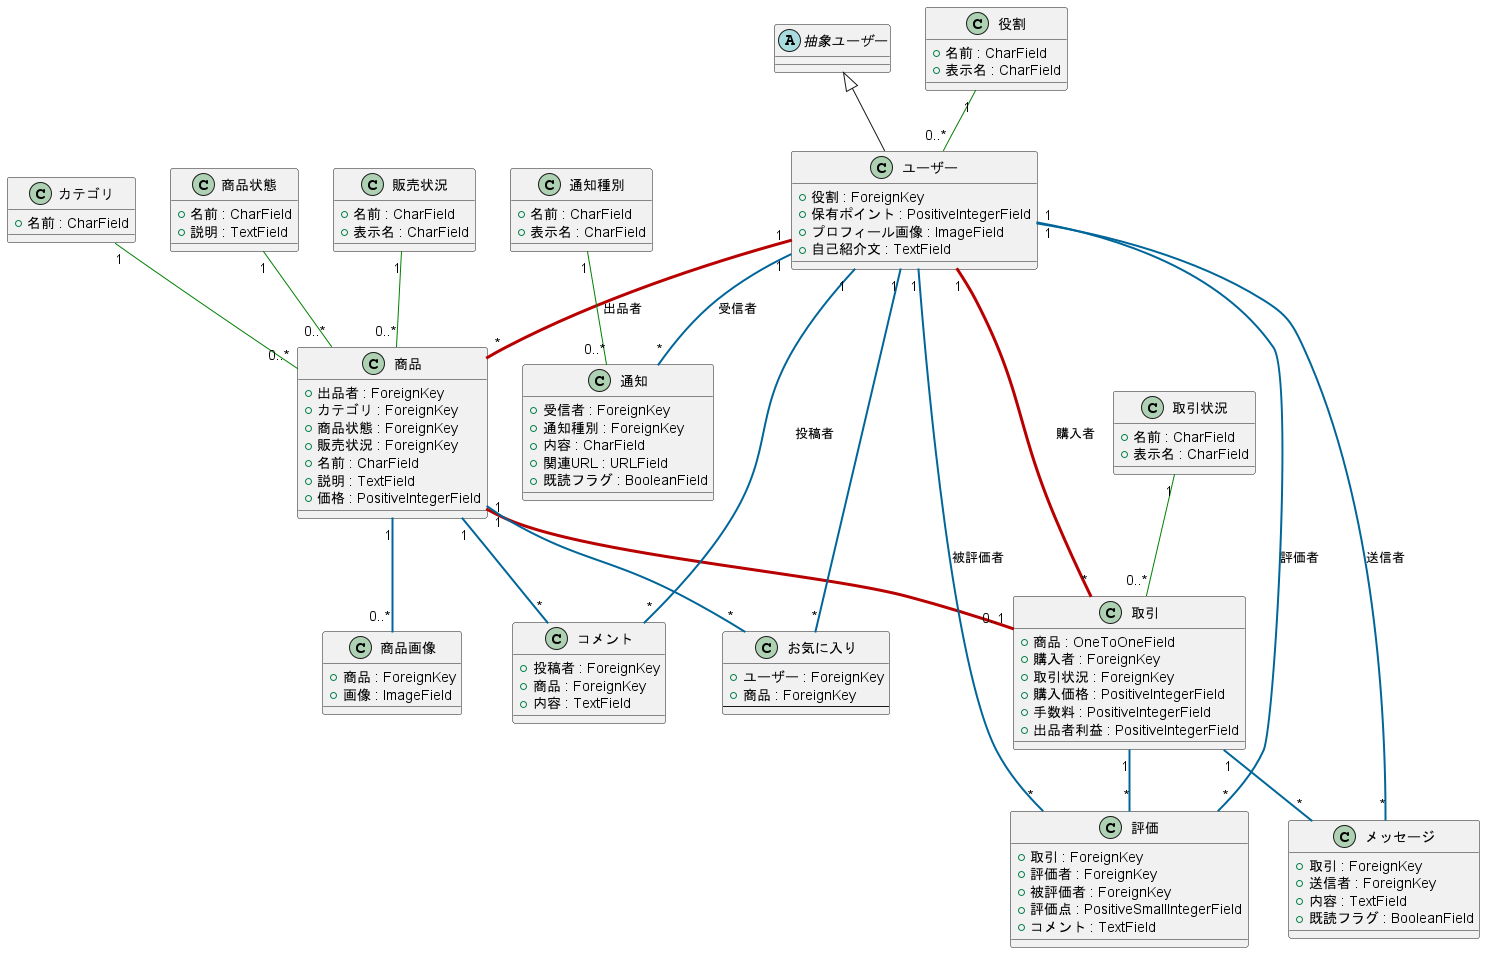

The diagram above was rendered by PlantUML. Its source (embedded in the PNG):
@startuml Final_Japanese_Model_Refined_Roles

' === デザイン調整 (skinparam) ===
skinparam {
    BackgroundColor #FFFFFF, ArrowColor #505050, shadowing false,
    ClassAttributeIconSize 0, ClassBorderColor #333333, ClassBackgroundColor #FFFFF0,
}

' === エンティティ定義 (実装の境界線を排除) ===

abstract class "抽象ユーザー" as AbstractUser

class 役割 {
    + 名前 : CharField
    + 表示名 : CharField
}

class ユーザー {
    + 役割 : ForeignKey
    + 保有ポイント : PositiveIntegerField
    + プロフィール画像 : ImageField
    + 自己紹介文 : TextField
}

class カテゴリ {
    + 名前 : CharField
}

class 商品状態 {
    + 名前 : CharField
    + 説明 : TextField
}

class 販売状況 {
    + 名前 : CharField
    + 表示名 : CharField
}

class 取引状況 {
    + 名前 : CharField
    + 表示名 : CharField
}

class 通知種別 {
    + 名前 : CharField
    + 表示名 : CharField
}

class 商品 {
    + 出品者 : ForeignKey
    + カテゴリ : ForeignKey
    + 商品状態 : ForeignKey
    + 販売状況 : ForeignKey
    + 名前 : CharField
    + 説明 : TextField
    + 価格 : PositiveIntegerField
}

class 商品画像 {
    + 商品 : ForeignKey
    + 画像 : ImageField
}

class 取引 {
    + 商品 : OneToOneField
    + 購入者 : ForeignKey
    + 取引状況 : ForeignKey
    + 購入価格 : PositiveIntegerField
    + 手数料 : PositiveIntegerField
    + 出品者利益 : PositiveIntegerField
}

class コメント {
    + 投稿者 : ForeignKey
    + 商品 : ForeignKey
    + 内容 : TextField
}

class お気に入り {
    + ユーザー : ForeignKey
    + 商品 : ForeignKey
    --
}

class メッセージ {
    + 取引 : ForeignKey
    + 送信者 : ForeignKey
    + 内容 : TextField
    + 既読フラグ : BooleanField
}

class 評価 {
    + 取引 : ForeignKey
    + 評価者 : ForeignKey
    + 被評価者 : ForeignKey
    + 評価点 : PositiveSmallIntegerField
    + コメント : TextField
}

class 通知 {
    + 受信者 : ForeignKey
    + 通知種別 : ForeignKey
    + 内容 : CharField
    + 関連URL : URLField
    + 既読フラグ : BooleanField
}


' --- モデル間のリレーションを定義 ---

AbstractUser <|-- ユーザー

' ■ accounts内の関連
役割 "1" -[#008000,thickness=1]- "0..*" ユーザー

' ■ 主要な関連
ユーザー "1" -[#B80000,thickness=3]- "*" 商品 : 出品者
ユーザー "1" -[#B80000,thickness=3]- "*" 取引 : 購入者
商品 "1" -[#B80000,thickness=3]- "0..1" 取引

' ■ 従属的な関連
ユーザー "1" -[#006699,thickness=2]- "*" コメント : 投稿者
ユーザー "1" -[#006699,thickness=2]- "*" お気に入り
ユーザー "1" -[#006699,thickness=2]- "*" メッセージ : 送信者
' 評価者と被評価者は必須
ユーザー "1" -[#006699,thickness=2]- "*" 評価 : 評価者
ユーザー "1" -[#006699,thickness=2]- "*" 評価 : 被評価者
ユーザー "1" -[#006699,thickness=2]- "*" 通知 : 受信者

商品 "1" -[#006699,thickness=2]- "*" コメント
商品 "1" -[#006699,thickness=2]- "*" お気に入り
商品 "1" -[#006699,thickness=2]- "0..*" 商品画像

取引 "1" -[#006699,thickness=2]- "*" メッセージ
取引 "1" -[#006699,thickness=2]- "*" 評価

' ■ マスタ参照の関連
カテゴリ "1" -[#008000,thickness=1]- "0..*" 商品
商品状態 "1" -[#008000,thickness=1]- "0..*" 商品
販売状況 "1" -[#008000,thickness=1]- "0..*" 商品
取引状況 "1" -[#008000,thickness=1]- "0..*" 取引
通知種別 "1" -[#008000,thickness=1]- "0..*" 通知

@enduml